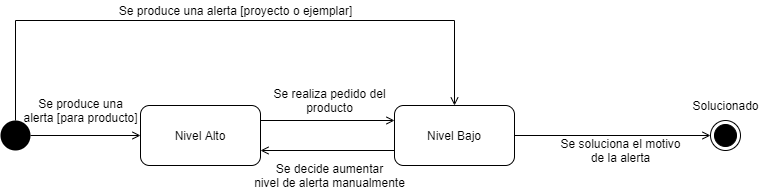

The diagram above was exported from draw.io. Its source (the exported page's mxGraphModel, read from the mxfile embedded in the PNG):
<mxGraphModel dx="898" dy="430" grid="1" gridSize="10" guides="1" tooltips="1" connect="1" arrows="1" fold="1" page="1" pageScale="1" pageWidth="827" pageHeight="1169" math="0" shadow="0">
  <root>
    <mxCell id="0" />
    <mxCell id="1" parent="0" />
    <mxCell id="OBZk60wkVJkGcXneAQmh-17" style="edgeStyle=orthogonalEdgeStyle;rounded=0;orthogonalLoop=1;jettySize=auto;html=1;exitX=0.5;exitY=0;exitDx=0;exitDy=0;endArrow=open;endFill=0;" edge="1" parent="1" source="OBZk60wkVJkGcXneAQmh-2" target="OBZk60wkVJkGcXneAQmh-12">
      <mxGeometry relative="1" as="geometry">
        <mxPoint x="480" y="20" as="targetPoint" />
        <Array as="points">
          <mxPoint x="35" y="140" />
          <mxPoint x="474" y="140" />
        </Array>
      </mxGeometry>
    </mxCell>
    <mxCell id="OBZk60wkVJkGcXneAQmh-18" style="edgeStyle=orthogonalEdgeStyle;rounded=0;orthogonalLoop=1;jettySize=auto;html=1;entryX=0;entryY=0.5;entryDx=0;entryDy=0;endArrow=open;endFill=0;" edge="1" parent="1" source="OBZk60wkVJkGcXneAQmh-2" target="OBZk60wkVJkGcXneAQmh-9">
      <mxGeometry relative="1" as="geometry" />
    </mxCell>
    <mxCell id="OBZk60wkVJkGcXneAQmh-2" value="" style="ellipse;fillColor=#000000;strokeColor=none;" vertex="1" parent="1">
      <mxGeometry x="20" y="240" width="30" height="30" as="geometry" />
    </mxCell>
    <mxCell id="OBZk60wkVJkGcXneAQmh-3" value="" style="ellipse;html=1;shape=endState;fillColor=#000000;strokeColor=#000000;" vertex="1" parent="1">
      <mxGeometry x="730" y="240" width="30" height="30" as="geometry" />
    </mxCell>
    <mxCell id="OBZk60wkVJkGcXneAQmh-4" value="Se produce una&lt;br&gt;alerta [para producto]" style="text;html=1;align=center;verticalAlign=middle;resizable=0;points=[];autosize=1;" vertex="1" parent="1">
      <mxGeometry x="35" y="215" width="130" height="30" as="geometry" />
    </mxCell>
    <mxCell id="OBZk60wkVJkGcXneAQmh-5" value="Solucionado" style="text;html=1;align=center;verticalAlign=middle;resizable=0;points=[];autosize=1;" vertex="1" parent="1">
      <mxGeometry x="705" y="215" width="80" height="20" as="geometry" />
    </mxCell>
    <mxCell id="OBZk60wkVJkGcXneAQmh-6" value="Se soluciona el motivo&lt;br&gt;de la alerta" style="text;html=1;align=center;verticalAlign=middle;resizable=0;points=[];autosize=1;" vertex="1" parent="1">
      <mxGeometry x="570" y="255" width="140" height="30" as="geometry" />
    </mxCell>
    <mxCell id="OBZk60wkVJkGcXneAQmh-7" style="rounded=0;orthogonalLoop=1;jettySize=auto;html=1;exitX=1;exitY=0.25;exitDx=0;exitDy=0;entryX=0;entryY=0.25;entryDx=0;entryDy=0;endArrow=open;endFill=0;" edge="1" parent="1" source="OBZk60wkVJkGcXneAQmh-9" target="OBZk60wkVJkGcXneAQmh-12">
      <mxGeometry relative="1" as="geometry" />
    </mxCell>
    <mxCell id="OBZk60wkVJkGcXneAQmh-9" value="Nivel Alto" style="rounded=1;whiteSpace=wrap;html=1;" vertex="1" parent="1">
      <mxGeometry x="160" y="225" width="120" height="60" as="geometry" />
    </mxCell>
    <mxCell id="OBZk60wkVJkGcXneAQmh-10" style="edgeStyle=orthogonalEdgeStyle;rounded=0;orthogonalLoop=1;jettySize=auto;html=1;exitX=1;exitY=0.5;exitDx=0;exitDy=0;entryX=0;entryY=0.5;entryDx=0;entryDy=0;endArrow=open;endFill=0;" edge="1" parent="1" source="OBZk60wkVJkGcXneAQmh-12" target="OBZk60wkVJkGcXneAQmh-3">
      <mxGeometry relative="1" as="geometry" />
    </mxCell>
    <mxCell id="OBZk60wkVJkGcXneAQmh-11" style="edgeStyle=orthogonalEdgeStyle;rounded=0;orthogonalLoop=1;jettySize=auto;html=1;exitX=0;exitY=0.75;exitDx=0;exitDy=0;entryX=1;entryY=0.75;entryDx=0;entryDy=0;endArrow=open;endFill=0;" edge="1" parent="1" source="OBZk60wkVJkGcXneAQmh-12" target="OBZk60wkVJkGcXneAQmh-9">
      <mxGeometry relative="1" as="geometry" />
    </mxCell>
    <mxCell id="OBZk60wkVJkGcXneAQmh-12" value="Nivel Bajo" style="rounded=1;whiteSpace=wrap;html=1;" vertex="1" parent="1">
      <mxGeometry x="414" y="225" width="120" height="60" as="geometry" />
    </mxCell>
    <mxCell id="OBZk60wkVJkGcXneAQmh-13" value="Se realiza pedido del&lt;br&gt;producto" style="text;html=1;align=center;verticalAlign=middle;resizable=0;points=[];autosize=1;" vertex="1" parent="1">
      <mxGeometry x="284" y="205" width="130" height="30" as="geometry" />
    </mxCell>
    <mxCell id="OBZk60wkVJkGcXneAQmh-14" value="Se decide aumentar&lt;br&gt;nivel de alerta manualmente" style="text;html=1;align=center;verticalAlign=middle;resizable=0;points=[];autosize=1;" vertex="1" parent="1">
      <mxGeometry x="264" y="280" width="170" height="30" as="geometry" />
    </mxCell>
    <mxCell id="OBZk60wkVJkGcXneAQmh-19" value="Se produce una alerta [proyecto o ejemplar]" style="text;html=1;align=center;verticalAlign=middle;resizable=0;points=[];autosize=1;" vertex="1" parent="1">
      <mxGeometry x="130" y="120" width="250" height="20" as="geometry" />
    </mxCell>
  </root>
</mxGraphModel>